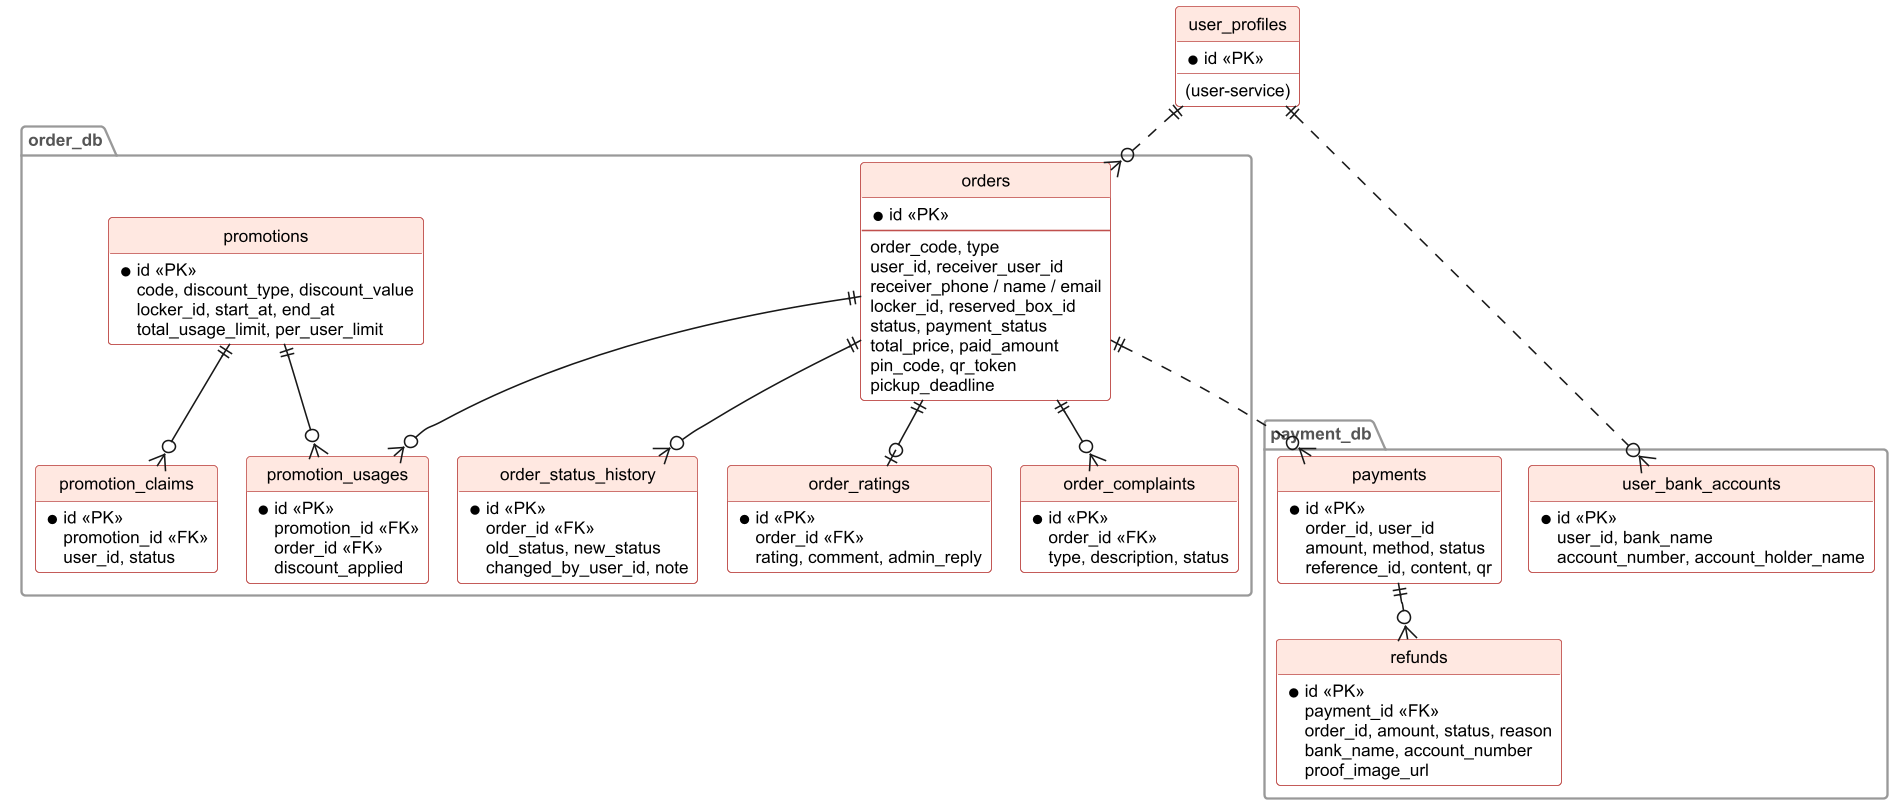

The diagram above was rendered by PlantUML. Its source (embedded in the PNG):
@startuml
!include erd-style.iuml
entity "user_profiles" as UP {
  *id <<PK>>
  (user-service)
}
package "order_db" {
entity "orders" as OR {
  *id <<PK>>
  --
  order_code, type
  user_id, receiver_user_id
  receiver_phone / name / email
  locker_id, reserved_box_id
  status, payment_status
  total_price, paid_amount
  pin_code, qr_token
  pickup_deadline
}
entity "order_status_history" as OSH {
  *id <<PK>>
  order_id <<FK>>
  old_status, new_status
  changed_by_user_id, note
}
entity "order_ratings" as ORA {
  *id <<PK>>
  order_id <<FK>>
  rating, comment, admin_reply
}
entity "order_complaints" as OC {
  *id <<PK>>
  order_id <<FK>>
  type, description, status
}
entity "promotions" as PR {
  *id <<PK>>
  code, discount_type, discount_value
  locker_id, start_at, end_at
  total_usage_limit, per_user_limit
}
entity "promotion_claims" as PC {
  *id <<PK>>
  promotion_id <<FK>>
  user_id, status
}
entity "promotion_usages" as PU {
  *id <<PK>>
  promotion_id <<FK>>
  order_id <<FK>>
  discount_applied
}
}
package "payment_db" {
entity "payments" as PM {
  *id <<PK>>
  order_id, user_id
  amount, method, status
  reference_id, content, qr
}
entity "refunds" as RF {
  *id <<PK>>
  payment_id <<FK>>
  order_id, amount, status, reason
  bank_name, account_number
  proof_image_url
}
entity "user_bank_accounts" as UBA {
  *id <<PK>>
  user_id, bank_name
  account_number, account_holder_name
}
}
OR ||--o{ OSH
OR ||--o| ORA
OR ||--o{ OC
PR ||--o{ PC
PR ||--o{ PU
OR ||--o{ PU
PM ||--o{ RF
UP ||..o{ OR
OR ||..o{ PM
UP ||..o{ UBA
@enduml